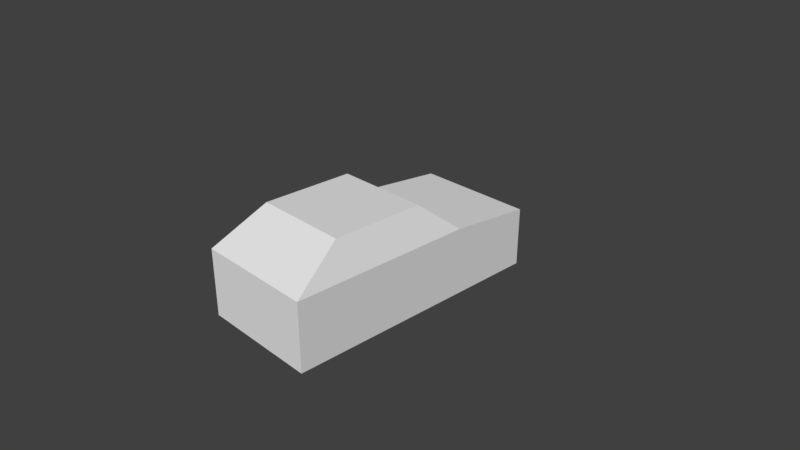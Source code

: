 # Source: 205gti.blend  (saved by Blender 2.78.0; exported with 4.5.12 LTS)
import bpy
from mathutils import Matrix  # noqa: F401  (used for matrix-valued properties, if any)

bpy.ops.wm.read_factory_settings(use_empty=True)
scene = bpy.context.scene
scene.name = 'Scene'

# ---- collections
col_collection_1 = bpy.data.collections.new('Collection 1'); scene.collection.children.link(col_collection_1)

# ---- materials (node trees are filled in below, after node groups)
mat_material = bpy.data.materials.new('Material')
mat_material.alpha_threshold = 0.0
mat_material.use_transparent_shadow = False
mat_material.roughness = 0.5

# ---- material node trees

# ---- world
world_world = bpy.data.worlds.new('World'); scene.world = world_world
world_world.color = (0.05088, 0.05088, 0.05088)
world_world.use_sun_shadow = False
world_world.sun_shadow_jitter_overblur = 0.0
world_world.cycles.sampling_method = 'MANUAL'

# ---- cameras
cam_camera = bpy.data.cameras.new('Camera')
cam_camera.clip_end = 100.0
cam_camera.lens = 35.0
cam_camera.sensor_width = 32.0
cam_camera.sensor_height = 18.0
cam_camera.ortho_scale = 7.314
cam_camera.dof.focus_distance = 0.0
cam_camera.dof.aperture_fstop = 128.0

# ---- meshes
me_cube = bpy.data.meshes.new('Cube')
me_cube.from_pydata([(-0.8452, -1.777, -0.5433), (-0.8452, -1.777, 0.3965), (0.8452, -1.777, -0.5433), (0.8452, -1.777, 0.3965), (-0.8452, 0.7825, -0.5433), (-0.8452, 0.7825, 0.3965), (0.8452, 0.7825, -0.5433), (0.8452, 0.7825, 0.3965), (-0.8452, 1.968, -0.5433), (-0.8452, 1.968, 0.2824), (0.8452, 1.968, -0.5433), (0.8452, 1.968, 0.2824), (-0.6623, -1.066, 0.8478), (0.6623, -1.066, 0.8478), (-0.6623, 0.2226, 0.8478), (0.6623, 0.2226, 0.8478)], [], [(0, 1, 5, 4), (2, 3, 1, 0), (5, 7, 11, 9), (2, 6, 7, 3), (8, 9, 11, 10), (4, 5, 9, 8), (7, 6, 10, 11), (0, 8, 10, 2), (12, 13, 15, 14), (12, 1, 3, 13), (13, 3, 7, 15), (7, 5, 14, 15), (12, 14, 5, 1)])
_uv = me_cube.uv_layers.new(name='UVMap')
_uv.uv.foreach_set('vector', [0.4375, 0.6328, 0.4375, 0.75, 0.7422, 0.75, 0.7422, 0.6328, 0.4375, 0.8203, 0.5156, 0.8203, 0.5156, 1.0, 0.4375, 1.0, 0.6953, 1.0, 0.6953, 0.8203, 0.7969, 0.8203, 0.7969, 1.0, 0.4375, 0.6328, 0.7422, 0.6328, 0.7422, 0.75, 0.4375, 0.75, 0.8828, 1.0, 0.7969, 1.0, 0.7969, 0.8203, 0.8828, 0.8203, 0.7422, 0.6328, 0.7422, 0.75, 0.8828, 0.7344, 0.8828, 0.6328, 0.7422, 0.75, 0.7422, 0.6328, 0.8828, 0.6328, 0.8828, 0.7344, 0.6484, 0.6641, 0.75, 0.6641, 0.75, 0.6484, 0.6484, 0.6484, 0.5703, 1.0, 0.5703, 0.8203, 0.6328, 0.8203, 0.6328, 1.0, 0.5703, 1.0, 0.5156, 1.0, 0.5156, 0.8203, 0.5703, 0.8203, 0.5234, 0.8047, 0.4375, 0.75, 0.7422, 0.75, 0.6875, 0.8047, 0.6953, 0.8203, 0.6953, 1.0, 0.6328, 1.0, 0.6328, 0.8203, 0.5234, 0.8047, 0.6875, 0.8047, 0.7422, 0.75, 0.4375, 0.75])
me_cube.materials.append(mat_material)
me_cube.use_remesh_preserve_volume = False
me_cube.use_remesh_preserve_attributes = False
me_cube.use_mirror_vertex_groups = False
me_cube.update()

# ---- objects
ob_205gti = bpy.data.objects.new('205gti', me_cube)
ob_camera = bpy.data.objects.new('Camera', cam_camera)

# ---- transforms, parenting, visibility, modifiers, constraints
ob_205gti.location = (0.0, 0.0, 0.0)
ob_205gti.lineart.crease_threshold = 0.0
ob_camera.location = (7.481, -6.508, 5.344)
ob_camera.rotation_euler = (1.109, 0.0, 0.8149)
ob_camera.lock_rotations_4d = False
ob_camera.empty_display_type = 'ARROWS'
ob_camera.color = (0.0, 0.0, 0.0, 0.0)
ob_camera.display_type = 'WIRE'
ob_camera.lineart.crease_threshold = 0.0

# ---- collection membership
col_collection_1.objects.link(ob_205gti)
col_collection_1.objects.link(ob_camera)

# ---- scene / render settings (as saved in the file)
scene.camera = ob_camera
scene.frame_start = 1; scene.frame_end = 250; scene.frame_set(1)
scene.render.engine = 'BLENDER_EEVEE_NEXT'
scene.render.resolution_percentage = 50
scene.render.dither_intensity = 0.0
scene.cycles.use_denoising = False
scene.cycles.samples = 128
scene.cycles.sampling_pattern = 'TABULATED_SOBOL'
scene.cycles.light_sampling_threshold = 0.0
scene.cycles.use_adaptive_sampling = False
scene.cycles.use_light_tree = False
scene.cycles.blur_glossy = 0.0
scene.cycles.sample_clamp_indirect = 0.0
scene.view_settings.view_transform = 'Standard'
bpy.context.view_layer.update()

# ---- added for rendering (the .blend has no usable light): sun
light_auto_sun = bpy.data.lights.new('AutoSun', 'SUN')
light_auto_sun.energy = 3.0
light_auto_sun.angle = 0.0523599
ob_auto_sun = bpy.data.objects.new('AutoSun', light_auto_sun)
scene.collection.objects.link(ob_auto_sun)
ob_auto_sun.rotation_euler = (0.872665, 0.174533, 0.523599)
bpy.context.view_layer.update()
